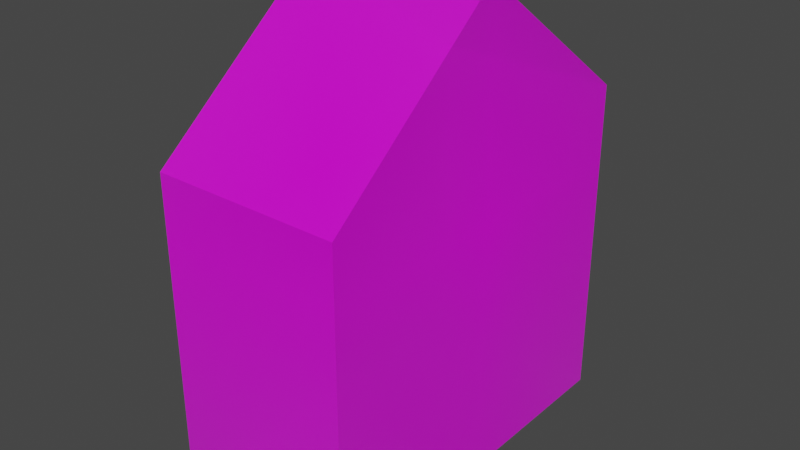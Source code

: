 # Source: house1.blend  (saved by Blender 3.6.11; exported with 4.5.12 LTS)
import bpy
from mathutils import Matrix  # noqa: F401  (used for matrix-valued properties, if any)

bpy.ops.wm.read_factory_settings(use_empty=True)
scene = bpy.context.scene
scene.name = 'Scene'

# ---- collections
col_collection = bpy.data.collections.new('Collection'); scene.collection.children.link(col_collection)

# ---- images (referenced by path relative to the original .blend; pixels are not part of the script)
import os
ASSET_DIR = os.environ.get("B2B_ASSET_DIR", "")  # directory of the original .blend (textures are referenced by path, not embedded)
HERE = os.path.dirname(os.path.abspath(__file__))  # packed textures are extracted next to this script under _unpacked/

def load_image(name, relpath, width, height, colorspace="sRGB"):
    """Load a texture the original file referenced (path relative to the .blend, or extracted next to this script)."""
    p = next((c for c in (os.path.join(HERE, relpath), os.path.join(ASSET_DIR, relpath)) if relpath and os.path.exists(c)), "")
    if p:
        img = bpy.data.images.load(p, check_existing=True)
        img.name = name
    else:  # same state as the original file: an image datablock whose file is absent (Cycles renders it pink)
        img = bpy.data.images.new(name, width, height)
        img.source = "FILE"
        img.filepath = "//" + (relpath or name)
    img.colorspace_settings.name = colorspace
    return img
img_house_png = load_image('house.png', 'house.png', 1024, 1024, 'sRGB')

# ---- materials (node trees are filled in below, after node groups)
mat_house = bpy.data.materials.new('house')
mat_house.surface_render_method = 'BLENDED'
mat_house.blend_method = 'BLEND'

# ---- material node trees
mat_house.use_nodes = True; mat_house.node_tree.nodes.clear()
_N = mat_house.node_tree.nodes; _L = mat_house.node_tree.links
n0 = _N.new('ShaderNodeOutputMaterial'); n0.name = 'Material Output'; n0.location = (300, 300)
n1 = _N.new('ShaderNodeTexImage'); n1.name = 'Image Texture'; n1.location = (-200, 300)
n1.image = img_house_png
n1.extension = 'CLIP'
n2 = _N.new('ShaderNodeBsdfPrincipled'); n2.name = 'Principled BSDF'; n2.location = (0, 300)
n2.distribution = 'GGX'
n2.subsurface_method = 'RANDOM_WALK_SKIN'
n2.inputs[3].default_value = 1.45
n2.inputs[27].default_value = (0.0, 0.0, 0.0, 1.0)
n2.inputs[28].default_value = 1.0
_L.new(n1.outputs[0], n2.inputs[0])
_L.new(n1.outputs[1], n2.inputs[4])
_L.new(n2.outputs[0], n0.inputs[0])
n0.is_active_output = True

# ---- world
world_world = bpy.data.worlds.new('World'); scene.world = world_world
world_world.use_nodes = True; world_world.node_tree.nodes.clear()
_N = world_world.node_tree.nodes; _L = world_world.node_tree.links
n0 = _N.new('ShaderNodeOutputWorld'); n0.name = 'World Output'; n0.location = (300, 300)
n1 = _N.new('ShaderNodeBackground'); n1.name = 'Background'; n1.location = (10, 300)
n1.inputs[0].default_value = (0.05088, 0.05088, 0.05088, 1.0)
_L.new(n1.outputs[0], n0.inputs[0])
n0.is_active_output = True
world_world.color = (0.05088, 0.05088, 0.05088)
world_world.use_sun_shadow = False
world_world.sun_shadow_jitter_overblur = 0.0

# ---- meshes
me_house = bpy.data.meshes.new('house')
me_house.from_pydata([(-0.5718, -0.3046, -1.307), (-0.0952, -0.3046, -1.307), (-0.5718, 0.1002, -1.307), (-0.3116, 0.2748, -1.307), (-0.0952, 0.1167, -1.307), (-0.3577, 0.2742, -1.307)], [], [(0, 1, 4, 3, 5, 2)])
_uv = me_house.uv_layers.new(name='UVMap')
_uv.uv.foreach_set('vector', [0.2707, 0.1883, 0.7244, 0.1883, 0.7244, 0.5893, 0.5185, 0.7397, 0.4746, 0.7392, 0.2707, 0.5736])
me_house.materials.append(mat_house)
me_house.update()

# ---- objects
ob_house = bpy.data.objects.new('house', me_house)

# ---- transforms, parenting, visibility, modifiers, constraints
ob_house.location = (3.035, -3.449, 4.217)
ob_house.rotation_euler = (1.571, 0.0, 1.571)
ob_house.scale = (5.36, 5.362, 1.0)
_m = ob_house.modifiers.new('Solidify', 'SOLIDIFY')
_m.thickness = 1.28
_m.edge_crease_inner = 1.0
_m.material_offset = 1
_m.use_even_offset = True
_m.bevel_convex = -1.0

# ---- collection membership
col_collection.objects.link(ob_house)

# ---- scene / render settings (as saved in the file)
scene.frame_start = 1; scene.frame_end = 250; scene.frame_set(1)
scene.render.engine = 'BLENDER_EEVEE_NEXT'
scene.cycles.sampling_pattern = 'TABULATED_SOBOL'
scene.view_settings.view_transform = 'Filmic'
bpy.context.view_layer.update()

# ---- added for rendering (the .blend has no active camera and no usable light): camera, sun
cam_auto = bpy.data.cameras.new('AutoCamera')
cam_auto.lens = 50.0
cam_auto.sensor_width = 36.0
cam_auto.clip_end = 1000.0
ob_auto_camera = bpy.data.objects.new('AutoCamera', cam_auto)
scene.collection.objects.link(ob_auto_camera)
ob_auto_camera.location = (4.99274, -9.92259, 7.26087)
ob_auto_camera.rotation_euler = (1.09748, -7.21219e-08, 0.694738)
scene.camera = ob_auto_camera
light_auto_sun = bpy.data.lights.new('AutoSun', 'SUN')
light_auto_sun.energy = 3.0
light_auto_sun.angle = 0.0523599
ob_auto_sun = bpy.data.objects.new('AutoSun', light_auto_sun)
scene.collection.objects.link(ob_auto_sun)
ob_auto_sun.rotation_euler = (0.872665, 0.174533, 0.523599)
bpy.context.view_layer.update()
